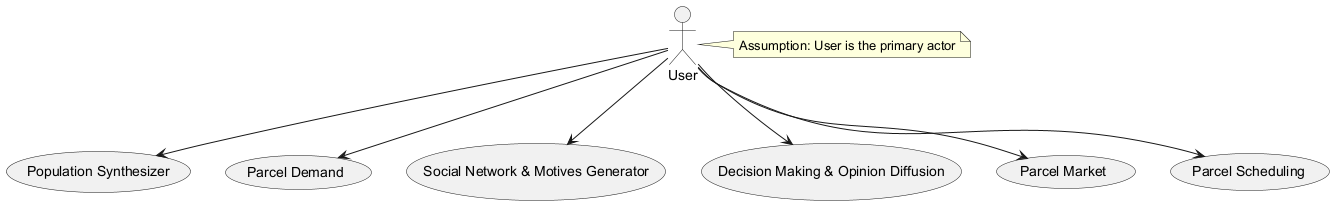

The diagram above was rendered by PlantUML. Its source (embedded in the PNG):
@startuml
actor User
usecase PopulationSynthesizer as "Population Synthesizer"
usecase ParcelDemand as "Parcel Demand"
usecase SocialNetworkMotivesGenerator as "Social Network & Motives Generator"
usecase DecisionMakingOpinionDiffusion as "Decision Making & Opinion Diffusion"
usecase ParcelMarket as "Parcel Market"
usecase ParcelScheduling as "Parcel Scheduling"

User --> PopulationSynthesizer
User --> ParcelDemand
User --> SocialNetworkMotivesGenerator
User --> DecisionMakingOpinionDiffusion
User --> ParcelMarket
User --> ParcelScheduling

note right of User: Assumption: User is the primary actor
@enduml